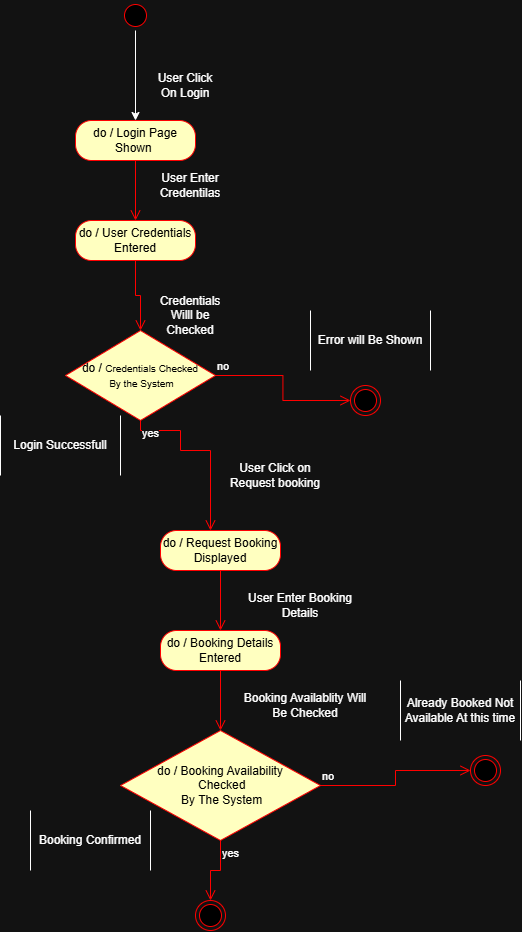

The diagram above was exported from draw.io. Its source (the exported page's mxGraphModel, read from the mxfile embedded in the PNG):
<mxGraphModel dx="1106" dy="1903" grid="1" gridSize="10" guides="1" tooltips="1" connect="1" arrows="1" fold="1" page="1" pageScale="1" pageWidth="850" pageHeight="1100" math="0" shadow="0">
  <root>
    <mxCell id="0" />
    <mxCell id="1" parent="0" />
    <mxCell id="jn3a3us38jo81IRcZLi2-15" parent="1" style="shape=partialRectangle;whiteSpace=wrap;html=1;bottom=0;top=0;fillColor=none;" value="Login Successfull" vertex="1">
      <mxGeometry height="60" width="120" x="550" y="355" as="geometry" />
    </mxCell>
    <mxCell id="9JC8VtvutWgOdj3DIO-6-5" edge="1" parent="1" source="NHyzC8xWFY7fpKv7wzze-10" style="edgeStyle=orthogonalEdgeStyle;rounded=0;orthogonalLoop=1;jettySize=auto;html=1;" target="9JC8VtvutWgOdj3DIO-6-3" value="">
      <mxGeometry relative="1" as="geometry" />
    </mxCell>
    <mxCell id="NHyzC8xWFY7fpKv7wzze-10" parent="1" style="ellipse;html=1;shape=startState;fillColor=#000000;strokeColor=#ff0000;" value="" vertex="1">
      <mxGeometry height="30" width="30" x="670" y="-60" as="geometry" />
    </mxCell>
    <mxCell id="NHyzC8xWFY7fpKv7wzze-12" parent="1" style="rounded=1;whiteSpace=wrap;html=1;arcSize=40;fontColor=#000000;fillColor=#ffffc0;strokeColor=#ff0000;" value="do / User Credentials Entered" vertex="1">
      <mxGeometry height="40" width="120" x="625" y="160" as="geometry" />
    </mxCell>
    <mxCell id="NHyzC8xWFY7fpKv7wzze-13" edge="1" parent="1" source="NHyzC8xWFY7fpKv7wzze-12" style="edgeStyle=orthogonalEdgeStyle;html=1;verticalAlign=bottom;endArrow=open;endSize=8;strokeColor=#ff0000;rounded=0;entryX=0.5;entryY=0;entryDx=0;entryDy=0;" value="">
      <mxGeometry relative="1" as="geometry">
        <mxPoint x="690" y="270" as="targetPoint" />
      </mxGeometry>
    </mxCell>
    <mxCell id="NHyzC8xWFY7fpKv7wzze-15" parent="1" style="text;html=1;whiteSpace=wrap;strokeColor=none;fillColor=none;align=center;verticalAlign=middle;rounded=0;" value="Credentials Willl be Checked" vertex="1">
      <mxGeometry height="30" width="60" x="710" y="240" as="geometry" />
    </mxCell>
    <mxCell id="NHyzC8xWFY7fpKv7wzze-16" parent="1" style="text;html=1;whiteSpace=wrap;strokeColor=none;fillColor=none;align=center;verticalAlign=middle;rounded=0;" value="User Enter Credentilas" vertex="1">
      <mxGeometry height="30" width="60" x="710" y="110" as="geometry" />
    </mxCell>
    <mxCell id="NHyzC8xWFY7fpKv7wzze-17" parent="1" style="rhombus;whiteSpace=wrap;html=1;fontColor=#000000;fillColor=#ffffc0;strokeColor=#ff0000;" value="do /&amp;nbsp;&lt;font size=&quot;1&quot;&gt;Credentials Checked&lt;/font&gt;&lt;div&gt;&lt;font size=&quot;1&quot;&gt;&amp;nbsp;By the System&lt;/font&gt;&lt;/div&gt;" vertex="1">
      <mxGeometry height="90" width="150" x="615" y="270" as="geometry" />
    </mxCell>
    <mxCell id="NHyzC8xWFY7fpKv7wzze-18" edge="1" parent="1" source="NHyzC8xWFY7fpKv7wzze-17" style="edgeStyle=orthogonalEdgeStyle;html=1;align=left;verticalAlign=bottom;endArrow=open;endSize=8;strokeColor=#ff0000;rounded=0;" value="no">
      <mxGeometry relative="1" x="-1" as="geometry">
        <mxPoint x="900" y="340" as="targetPoint" />
      </mxGeometry>
    </mxCell>
    <mxCell id="NHyzC8xWFY7fpKv7wzze-19" edge="1" parent="1" source="NHyzC8xWFY7fpKv7wzze-17" style="edgeStyle=orthogonalEdgeStyle;html=1;align=left;verticalAlign=top;endArrow=open;endSize=8;strokeColor=#ff0000;rounded=0;entryX=0.5;entryY=0;entryDx=0;entryDy=0;" value="yes">
      <mxGeometry relative="1" x="-1" as="geometry">
        <Array as="points">
          <mxPoint x="690" y="370" />
          <mxPoint x="730" y="370" />
          <mxPoint x="730" y="390" />
          <mxPoint x="760" y="390" />
        </Array>
        <mxPoint x="760" y="470" as="targetPoint" />
      </mxGeometry>
    </mxCell>
    <mxCell id="NHyzC8xWFY7fpKv7wzze-30" parent="1" style="ellipse;html=1;shape=endState;fillColor=#000000;strokeColor=#ff0000;" value="" vertex="1">
      <mxGeometry height="30" width="30" x="900" y="325" as="geometry" />
    </mxCell>
    <mxCell id="NHyzC8xWFY7fpKv7wzze-32" parent="1" style="shape=partialRectangle;whiteSpace=wrap;html=1;bottom=0;top=0;fillColor=none;" value="Error will Be Shown" vertex="1">
      <mxGeometry height="60" width="120" x="860" y="250" as="geometry" />
    </mxCell>
    <mxCell id="X56U86BSxDdVGyakziZO-10" parent="1" style="text;html=1;whiteSpace=wrap;strokeColor=none;fillColor=none;align=center;verticalAlign=middle;rounded=0;" value="User Click on Request booking" vertex="1">
      <mxGeometry height="30" width="110" x="770" y="400" as="geometry" />
    </mxCell>
    <mxCell id="X56U86BSxDdVGyakziZO-11" parent="1" style="rounded=1;whiteSpace=wrap;html=1;arcSize=40;fontColor=#000000;fillColor=#ffffc0;strokeColor=#ff0000;" value="do / Request Booking Displayed" vertex="1">
      <mxGeometry height="40" width="120" x="710" y="470" as="geometry" />
    </mxCell>
    <mxCell id="X56U86BSxDdVGyakziZO-12" edge="1" parent="1" source="X56U86BSxDdVGyakziZO-11" style="edgeStyle=orthogonalEdgeStyle;html=1;verticalAlign=bottom;endArrow=open;endSize=8;strokeColor=#ff0000;rounded=0;" value="">
      <mxGeometry relative="1" as="geometry">
        <mxPoint x="770" y="570" as="targetPoint" />
      </mxGeometry>
    </mxCell>
    <mxCell id="X56U86BSxDdVGyakziZO-13" parent="1" style="text;html=1;whiteSpace=wrap;strokeColor=none;fillColor=none;align=center;verticalAlign=middle;rounded=0;" value="User Enter Booking Details" vertex="1">
      <mxGeometry height="30" width="120" x="790" y="530" as="geometry" />
    </mxCell>
    <mxCell id="X56U86BSxDdVGyakziZO-14" parent="1" style="rounded=1;whiteSpace=wrap;html=1;arcSize=40;fontColor=#000000;fillColor=#ffffc0;strokeColor=#ff0000;" value="do / Booking Details Entered" vertex="1">
      <mxGeometry height="40" width="120" x="710" y="570" as="geometry" />
    </mxCell>
    <mxCell id="X56U86BSxDdVGyakziZO-15" edge="1" parent="1" source="X56U86BSxDdVGyakziZO-14" style="edgeStyle=orthogonalEdgeStyle;html=1;verticalAlign=bottom;endArrow=open;endSize=8;strokeColor=#ff0000;rounded=0;" value="">
      <mxGeometry relative="1" as="geometry">
        <mxPoint x="770" y="670" as="targetPoint" />
      </mxGeometry>
    </mxCell>
    <mxCell id="X56U86BSxDdVGyakziZO-16" parent="1" style="text;html=1;whiteSpace=wrap;strokeColor=none;fillColor=none;align=center;verticalAlign=middle;rounded=0;" value="Booking Availablity Will Be Checked" vertex="1">
      <mxGeometry height="30" width="130" x="790" y="630" as="geometry" />
    </mxCell>
    <mxCell id="X56U86BSxDdVGyakziZO-17" parent="1" style="rhombus;whiteSpace=wrap;html=1;fontColor=#000000;fillColor=#ffffc0;strokeColor=#ff0000;" value="do / Booking Availability&lt;div&gt;&amp;nbsp;Checked&lt;div&gt;&amp;nbsp;By The System&lt;/div&gt;&lt;/div&gt;" vertex="1">
      <mxGeometry height="110" width="200" x="670" y="670" as="geometry" />
    </mxCell>
    <mxCell id="X56U86BSxDdVGyakziZO-18" edge="1" parent="1" source="X56U86BSxDdVGyakziZO-17" style="edgeStyle=orthogonalEdgeStyle;html=1;align=left;verticalAlign=bottom;endArrow=open;endSize=8;strokeColor=#ff0000;rounded=0;entryX=0;entryY=0.5;entryDx=0;entryDy=0;" target="X56U86BSxDdVGyakziZO-20" value="no">
      <mxGeometry relative="1" x="-1" as="geometry">
        <mxPoint x="900" y="710" as="targetPoint" />
      </mxGeometry>
    </mxCell>
    <mxCell id="X56U86BSxDdVGyakziZO-19" edge="1" parent="1" source="X56U86BSxDdVGyakziZO-17" style="edgeStyle=orthogonalEdgeStyle;html=1;align=left;verticalAlign=top;endArrow=open;endSize=8;strokeColor=#ff0000;rounded=0;entryX=0.5;entryY=0;entryDx=0;entryDy=0;" target="X56U86BSxDdVGyakziZO-23" value="yes">
      <mxGeometry relative="1" x="-1" as="geometry">
        <mxPoint x="760" y="790" as="targetPoint" />
      </mxGeometry>
    </mxCell>
    <mxCell id="X56U86BSxDdVGyakziZO-20" parent="1" style="ellipse;html=1;shape=endState;fillColor=#000000;strokeColor=#ff0000;" value="" vertex="1">
      <mxGeometry height="30" width="30" x="1020" y="695" as="geometry" />
    </mxCell>
    <mxCell id="X56U86BSxDdVGyakziZO-21" parent="1" style="shape=partialRectangle;whiteSpace=wrap;html=1;bottom=0;top=0;fillColor=none;" value="Already Booked Not Available At this time" vertex="1">
      <mxGeometry height="60" width="120" x="950" y="620" as="geometry" />
    </mxCell>
    <mxCell id="X56U86BSxDdVGyakziZO-22" parent="1" style="shape=partialRectangle;whiteSpace=wrap;html=1;bottom=0;top=0;fillColor=none;" value="Booking Confirmed" vertex="1">
      <mxGeometry height="60" width="120" x="580" y="750" as="geometry" />
    </mxCell>
    <mxCell id="X56U86BSxDdVGyakziZO-23" parent="1" style="ellipse;html=1;shape=endState;fillColor=#000000;strokeColor=#ff0000;" value="" vertex="1">
      <mxGeometry height="30" width="30" x="745" y="840" as="geometry" />
    </mxCell>
    <mxCell id="9JC8VtvutWgOdj3DIO-6-3" parent="1" style="rounded=1;whiteSpace=wrap;html=1;arcSize=40;fontColor=#000000;fillColor=#ffffc0;strokeColor=#ff0000;" value="do / Login Page Shown&amp;nbsp;" vertex="1">
      <mxGeometry height="40" width="120" x="625" y="60" as="geometry" />
    </mxCell>
    <mxCell id="9JC8VtvutWgOdj3DIO-6-4" edge="1" parent="1" source="9JC8VtvutWgOdj3DIO-6-3" style="edgeStyle=orthogonalEdgeStyle;html=1;verticalAlign=bottom;endArrow=open;endSize=8;strokeColor=#ff0000;rounded=0;" value="">
      <mxGeometry relative="1" as="geometry">
        <mxPoint x="685" y="160" as="targetPoint" />
      </mxGeometry>
    </mxCell>
    <mxCell id="9JC8VtvutWgOdj3DIO-6-6" parent="1" style="text;html=1;whiteSpace=wrap;strokeColor=none;fillColor=none;align=center;verticalAlign=middle;rounded=0;" value="User Click On Login" vertex="1">
      <mxGeometry height="30" width="60" x="705" y="10" as="geometry" />
    </mxCell>
  </root>
</mxGraphModel>